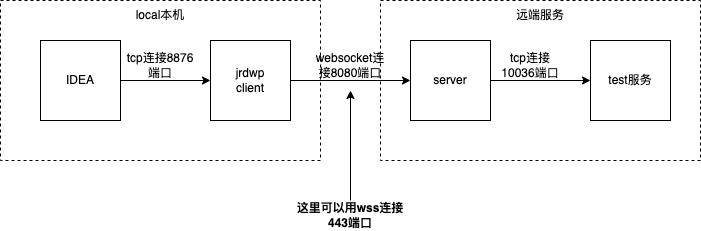

The diagram above was exported from draw.io. Its source (the exported page's mxGraphModel, read from the mxfile embedded in the PNG):
<mxGraphModel dx="903" dy="487" grid="1" gridSize="10" guides="1" tooltips="1" connect="1" arrows="1" fold="1" page="1" pageScale="1" pageWidth="827" pageHeight="1169" math="0" shadow="0">
  <root>
    <mxCell id="0" />
    <mxCell id="1" parent="0" />
    <mxCell id="scsb98lmAFlyCcBDkQSh-14" value="" style="rounded=0;whiteSpace=wrap;html=1;dashed=1;" vertex="1" parent="1">
      <mxGeometry x="470" y="80" width="320" height="160" as="geometry" />
    </mxCell>
    <mxCell id="scsb98lmAFlyCcBDkQSh-4" value="" style="rounded=0;whiteSpace=wrap;html=1;dashed=1;" vertex="1" parent="1">
      <mxGeometry x="90" y="80" width="320" height="160" as="geometry" />
    </mxCell>
    <mxCell id="scsb98lmAFlyCcBDkQSh-6" style="edgeStyle=orthogonalEdgeStyle;rounded=0;orthogonalLoop=1;jettySize=auto;html=1;exitX=1;exitY=0.5;exitDx=0;exitDy=0;entryX=0;entryY=0.5;entryDx=0;entryDy=0;" edge="1" parent="1" source="scsb98lmAFlyCcBDkQSh-1" target="scsb98lmAFlyCcBDkQSh-2">
      <mxGeometry relative="1" as="geometry" />
    </mxCell>
    <mxCell id="scsb98lmAFlyCcBDkQSh-1" value="IDEA" style="whiteSpace=wrap;html=1;aspect=fixed;" vertex="1" parent="1">
      <mxGeometry x="130" y="120" width="80" height="80" as="geometry" />
    </mxCell>
    <mxCell id="scsb98lmAFlyCcBDkQSh-2" value="jrdwp&lt;br&gt;client" style="whiteSpace=wrap;html=1;aspect=fixed;" vertex="1" parent="1">
      <mxGeometry x="300" y="120" width="80" height="80" as="geometry" />
    </mxCell>
    <mxCell id="scsb98lmAFlyCcBDkQSh-5" value="local本机" style="text;html=1;strokeColor=none;fillColor=none;align=center;verticalAlign=middle;whiteSpace=wrap;rounded=0;dashed=1;" vertex="1" parent="1">
      <mxGeometry x="220" y="80" width="60" height="30" as="geometry" />
    </mxCell>
    <mxCell id="scsb98lmAFlyCcBDkQSh-9" style="edgeStyle=orthogonalEdgeStyle;rounded=0;orthogonalLoop=1;jettySize=auto;html=1;exitX=1;exitY=0.5;exitDx=0;exitDy=0;entryX=0;entryY=0.5;entryDx=0;entryDy=0;" edge="1" parent="1" source="scsb98lmAFlyCcBDkQSh-7" target="scsb98lmAFlyCcBDkQSh-8">
      <mxGeometry relative="1" as="geometry" />
    </mxCell>
    <mxCell id="scsb98lmAFlyCcBDkQSh-7" value="server" style="whiteSpace=wrap;html=1;aspect=fixed;" vertex="1" parent="1">
      <mxGeometry x="500" y="120" width="80" height="80" as="geometry" />
    </mxCell>
    <mxCell id="scsb98lmAFlyCcBDkQSh-8" value="test服务" style="whiteSpace=wrap;html=1;aspect=fixed;" vertex="1" parent="1">
      <mxGeometry x="680" y="120" width="80" height="80" as="geometry" />
    </mxCell>
    <mxCell id="scsb98lmAFlyCcBDkQSh-10" value="tcp连接10036端口" style="text;html=1;strokeColor=none;fillColor=none;align=center;verticalAlign=middle;whiteSpace=wrap;rounded=0;dashed=1;" vertex="1" parent="1">
      <mxGeometry x="590" y="130" width="60" height="30" as="geometry" />
    </mxCell>
    <mxCell id="scsb98lmAFlyCcBDkQSh-11" value="" style="endArrow=classic;html=1;rounded=0;exitX=1;exitY=0.5;exitDx=0;exitDy=0;entryX=0;entryY=0.5;entryDx=0;entryDy=0;" edge="1" parent="1" source="scsb98lmAFlyCcBDkQSh-2" target="scsb98lmAFlyCcBDkQSh-7">
      <mxGeometry width="50" height="50" relative="1" as="geometry">
        <mxPoint x="440" y="190" as="sourcePoint" />
        <mxPoint x="490" y="140" as="targetPoint" />
      </mxGeometry>
    </mxCell>
    <mxCell id="scsb98lmAFlyCcBDkQSh-12" value="websocket连接8080端口" style="text;html=1;strokeColor=none;fillColor=none;align=center;verticalAlign=middle;whiteSpace=wrap;rounded=0;dashed=1;fontSize=10;" vertex="1" parent="1">
      <mxGeometry x="400" y="130" width="80" height="30" as="geometry" />
    </mxCell>
    <mxCell id="scsb98lmAFlyCcBDkQSh-13" value="tcp连接8876端口" style="text;html=1;strokeColor=none;fillColor=none;align=center;verticalAlign=middle;whiteSpace=wrap;rounded=0;dashed=1;fontSize=10;" vertex="1" parent="1">
      <mxGeometry x="210" y="130" width="80" height="30" as="geometry" />
    </mxCell>
    <mxCell id="scsb98lmAFlyCcBDkQSh-15" value="远端服务" style="text;html=1;strokeColor=none;fillColor=none;align=center;verticalAlign=middle;whiteSpace=wrap;rounded=0;dashed=1;" vertex="1" parent="1">
      <mxGeometry x="600" y="80" width="60" height="30" as="geometry" />
    </mxCell>
    <mxCell id="scsb98lmAFlyCcBDkQSh-20" style="edgeStyle=orthogonalEdgeStyle;rounded=0;orthogonalLoop=1;jettySize=auto;html=1;exitX=0.5;exitY=0;exitDx=0;exitDy=0;fontSize=10;" edge="1" parent="1" source="scsb98lmAFlyCcBDkQSh-18">
      <mxGeometry relative="1" as="geometry">
        <mxPoint x="440" y="170" as="targetPoint" />
      </mxGeometry>
    </mxCell>
    <mxCell id="scsb98lmAFlyCcBDkQSh-18" value="这里可以用wss连接&lt;br&gt;443端口" style="text;html=1;strokeColor=none;fillColor=none;align=center;verticalAlign=middle;whiteSpace=wrap;rounded=0;dashed=1;fontSize=10;fontStyle=1" vertex="1" parent="1">
      <mxGeometry x="375" y="280" width="130" height="30" as="geometry" />
    </mxCell>
  </root>
</mxGraphModel>